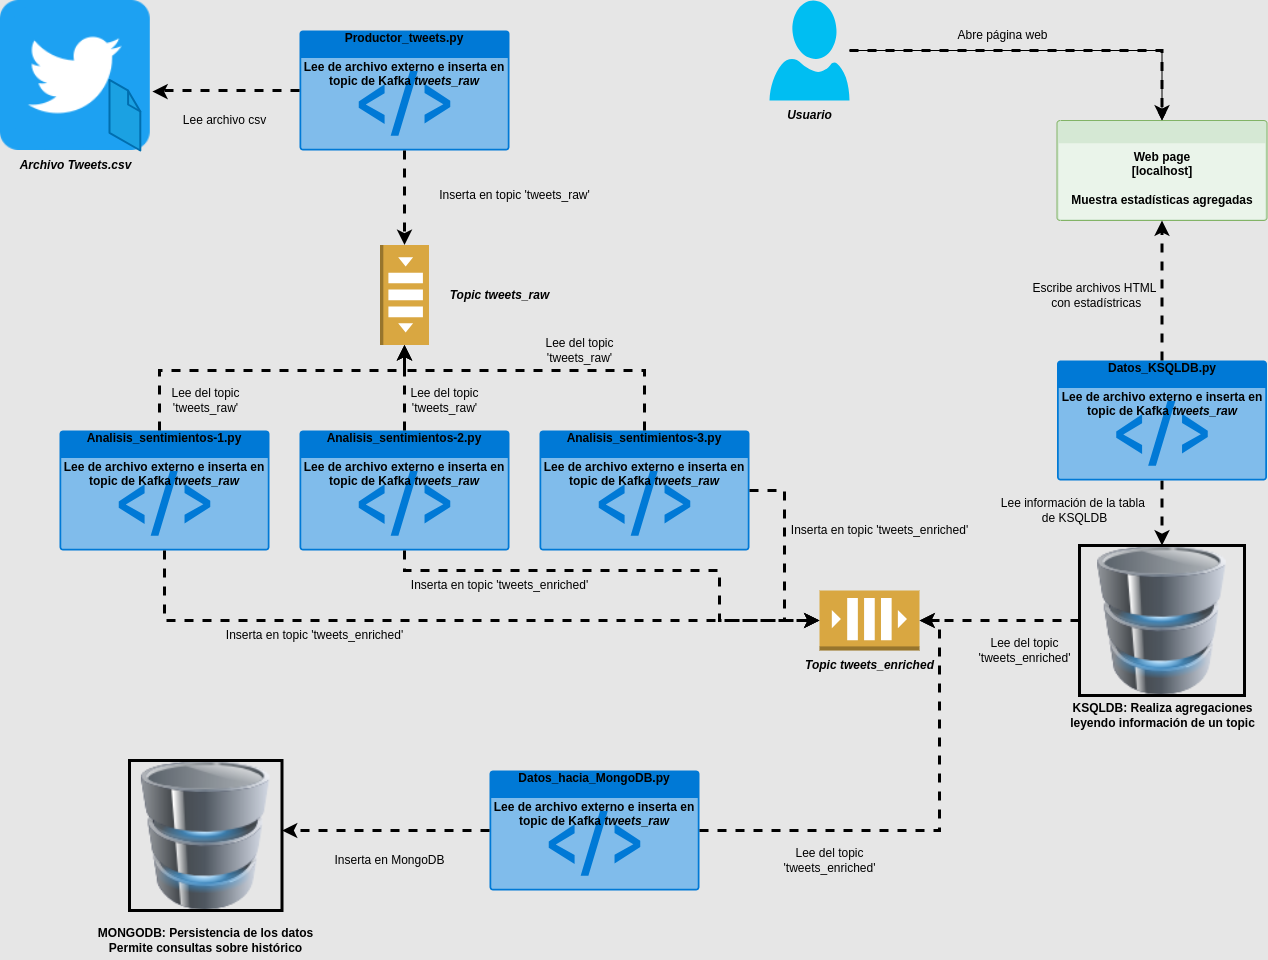

The diagram above was exported from draw.io. Its source (the exported page's mxGraphModel, read from the mxfile embedded in the PNG):
<mxGraphModel dx="1390" dy="799" grid="1" gridSize="10" guides="1" tooltips="1" connect="1" arrows="1" fold="1" page="1" pageScale="1" pageWidth="1100" pageHeight="850" background="#E6E6E6" math="0" shadow="0">
  <root>
    <mxCell id="0" />
    <mxCell id="1" parent="0" />
    <mxCell id="JHpR3zkGN6Scgwpvehi3-30" value="" style="edgeStyle=orthogonalEdgeStyle;rounded=0;orthogonalLoop=1;jettySize=auto;html=1;" parent="1" source="863dnt-MRuTmCtJNxKZf-3" target="863dnt-MRuTmCtJNxKZf-8" edge="1">
      <mxGeometry relative="1" as="geometry" />
    </mxCell>
    <mxCell id="863dnt-MRuTmCtJNxKZf-3" value="" style="verticalLabelPosition=bottom;html=1;verticalAlign=top;align=center;strokeColor=none;fillColor=#00BEF2;shape=mxgraph.azure.user;" parent="1" vertex="1">
      <mxGeometry x="790" y="120" width="80" height="100" as="geometry" />
    </mxCell>
    <mxCell id="863dnt-MRuTmCtJNxKZf-8" value="&lt;div&gt;&lt;b&gt;&lt;br&gt;&lt;/b&gt;&lt;/div&gt;&lt;b&gt;&lt;div&gt;&lt;b&gt;&lt;br&gt;&lt;/b&gt;&lt;/div&gt;Web page&lt;/b&gt;&lt;div&gt;&lt;b&gt;[localhost]&lt;/b&gt;&lt;/div&gt;&lt;div&gt;&lt;b&gt;&lt;br&gt;&lt;/b&gt;&lt;/div&gt;&lt;div&gt;&lt;b&gt;Muestra estadísticas agregadas&lt;/b&gt;&lt;/div&gt;" style="html=1;whiteSpace=wrap;strokeColor=#82b366;fillColor=#d5e8d4;labelPosition=center;verticalLabelPosition=middle;verticalAlign=top;align=center;fontSize=12;outlineConnect=0;spacingTop=-6;sketch=0;shape=mxgraph.sitemap.page;" parent="1" vertex="1">
      <mxGeometry x="1077.5" y="240" width="210" height="100" as="geometry" />
    </mxCell>
    <mxCell id="863dnt-MRuTmCtJNxKZf-9" value="&lt;div&gt;&lt;span style=&quot;background-color: initial;&quot;&gt;Productor_tweets.py&lt;/span&gt;&lt;br&gt;&lt;/div&gt;&lt;div&gt;&lt;span style=&quot;background-color: initial;&quot;&gt;&lt;br&gt;&lt;/span&gt;&lt;/div&gt;&lt;div&gt;&lt;span style=&quot;background-color: initial;&quot;&gt;Lee de archivo externo e inserta en topic de Kafka &lt;i style=&quot;&quot;&gt;tweets_raw&lt;/i&gt;&lt;/span&gt;&lt;/div&gt;" style="html=1;whiteSpace=wrap;strokeColor=none;fillColor=#0079D6;labelPosition=center;verticalLabelPosition=middle;verticalAlign=top;align=center;fontSize=12;outlineConnect=0;spacingTop=-6;fontColor=#000000;sketch=0;shape=mxgraph.sitemap.script;fontStyle=1" parent="1" vertex="1">
      <mxGeometry x="320" y="150" width="210" height="120" as="geometry" />
    </mxCell>
    <mxCell id="UUoN9P8smBd7PJZ9owr4-2" value="&lt;div&gt;&lt;span style=&quot;background-color: initial;&quot;&gt;Analisis_sentimientos-1.py&lt;/span&gt;&lt;br&gt;&lt;/div&gt;&lt;div&gt;&lt;span style=&quot;background-color: initial;&quot;&gt;&lt;br&gt;&lt;/span&gt;&lt;/div&gt;&lt;div&gt;&lt;span style=&quot;background-color: initial;&quot;&gt;Lee de archivo externo e inserta en topic de Kafka &lt;i style=&quot;&quot;&gt;tweets_raw&lt;/i&gt;&lt;/span&gt;&lt;/div&gt;" style="html=1;whiteSpace=wrap;strokeColor=none;fillColor=#0079D6;labelPosition=center;verticalLabelPosition=middle;verticalAlign=top;align=center;fontSize=12;outlineConnect=0;spacingTop=-6;fontColor=#000000;sketch=0;shape=mxgraph.sitemap.script;fontStyle=1" parent="1" vertex="1">
      <mxGeometry x="80" y="550" width="210" height="120" as="geometry" />
    </mxCell>
    <mxCell id="UUoN9P8smBd7PJZ9owr4-3" value="&lt;div&gt;&lt;span style=&quot;background-color: initial;&quot;&gt;Analisis_sentimientos-2&lt;/span&gt;&lt;span style=&quot;background-color: initial;&quot;&gt;.py&lt;/span&gt;&lt;br&gt;&lt;/div&gt;&lt;div&gt;&lt;span style=&quot;background-color: initial;&quot;&gt;&lt;br&gt;&lt;/span&gt;&lt;/div&gt;&lt;div&gt;&lt;span style=&quot;background-color: initial;&quot;&gt;Lee de archivo externo e inserta en topic de Kafka &lt;i style=&quot;&quot;&gt;tweets_raw&lt;/i&gt;&lt;/span&gt;&lt;/div&gt;" style="html=1;whiteSpace=wrap;strokeColor=none;fillColor=#0079D6;labelPosition=center;verticalLabelPosition=middle;verticalAlign=top;align=center;fontSize=12;outlineConnect=0;spacingTop=-6;fontColor=#000000;sketch=0;shape=mxgraph.sitemap.script;fontStyle=1" parent="1" vertex="1">
      <mxGeometry x="320" y="550" width="210" height="120" as="geometry" />
    </mxCell>
    <mxCell id="UUoN9P8smBd7PJZ9owr4-4" value="&lt;div&gt;&lt;span style=&quot;background-color: initial;&quot;&gt;Analisis_sentimientos-3&lt;/span&gt;&lt;span style=&quot;background-color: initial;&quot;&gt;.py&lt;/span&gt;&lt;br&gt;&lt;/div&gt;&lt;div&gt;&lt;span style=&quot;background-color: initial;&quot;&gt;&lt;br&gt;&lt;/span&gt;&lt;/div&gt;&lt;div&gt;&lt;span style=&quot;background-color: initial;&quot;&gt;Lee de archivo externo e inserta en topic de Kafka &lt;i style=&quot;&quot;&gt;tweets_raw&lt;/i&gt;&lt;/span&gt;&lt;/div&gt;" style="html=1;whiteSpace=wrap;strokeColor=none;fillColor=#0079D6;labelPosition=center;verticalLabelPosition=middle;verticalAlign=top;align=center;fontSize=12;outlineConnect=0;spacingTop=-6;fontColor=#000000;sketch=0;shape=mxgraph.sitemap.script;fontStyle=1" parent="1" vertex="1">
      <mxGeometry x="560" y="550" width="210" height="120" as="geometry" />
    </mxCell>
    <mxCell id="JHpR3zkGN6Scgwpvehi3-22" style="edgeStyle=orthogonalEdgeStyle;rounded=0;orthogonalLoop=1;jettySize=auto;html=1;strokeWidth=3;dashed=1;" parent="1" source="UUoN9P8smBd7PJZ9owr4-5" target="UUoN9P8smBd7PJZ9owr4-12" edge="1">
      <mxGeometry relative="1" as="geometry">
        <Array as="points">
          <mxPoint x="610" y="940" />
          <mxPoint x="610" y="940" />
        </Array>
      </mxGeometry>
    </mxCell>
    <mxCell id="UUoN9P8smBd7PJZ9owr4-5" value="&lt;div&gt;&lt;span style=&quot;background-color: initial;&quot;&gt;Datos_hacia_MongoDB.py&lt;/span&gt;&lt;br&gt;&lt;/div&gt;&lt;div&gt;&lt;span style=&quot;background-color: initial;&quot;&gt;&lt;br&gt;&lt;/span&gt;&lt;/div&gt;&lt;div&gt;&lt;span style=&quot;background-color: initial;&quot;&gt;Lee de archivo externo e inserta en topic de Kafka &lt;i style=&quot;&quot;&gt;tweets_raw&lt;/i&gt;&lt;/span&gt;&lt;/div&gt;" style="html=1;whiteSpace=wrap;strokeColor=none;fillColor=#0079D6;labelPosition=center;verticalLabelPosition=middle;verticalAlign=top;align=center;fontSize=12;outlineConnect=0;spacingTop=-6;fontColor=#000000;sketch=0;shape=mxgraph.sitemap.script;fontStyle=1" parent="1" vertex="1">
      <mxGeometry x="510" y="890" width="210" height="120" as="geometry" />
    </mxCell>
    <mxCell id="UUoN9P8smBd7PJZ9owr4-7" value="" style="outlineConnect=0;dashed=0;verticalLabelPosition=bottom;verticalAlign=top;align=center;html=1;shape=mxgraph.aws3.queue;fillColor=#D9A741;gradientColor=none;rotation=90;" parent="1" vertex="1">
      <mxGeometry x="375" y="390" width="100" height="49" as="geometry" />
    </mxCell>
    <mxCell id="JHpR3zkGN6Scgwpvehi3-27" style="edgeStyle=orthogonalEdgeStyle;rounded=0;orthogonalLoop=1;jettySize=auto;html=1;entryX=0.5;entryY=0;entryDx=0;entryDy=0;strokeWidth=3;dashed=1;" parent="1" source="UUoN9P8smBd7PJZ9owr4-8" target="UUoN9P8smBd7PJZ9owr4-13" edge="1">
      <mxGeometry relative="1" as="geometry" />
    </mxCell>
    <mxCell id="UUoN9P8smBd7PJZ9owr4-8" value="&lt;div&gt;&lt;span style=&quot;background-color: initial;&quot;&gt;Datos_KSQLDB.py&lt;/span&gt;&lt;br&gt;&lt;/div&gt;&lt;div&gt;&lt;span style=&quot;background-color: initial;&quot;&gt;&lt;br&gt;&lt;/span&gt;&lt;/div&gt;&lt;div&gt;&lt;span style=&quot;background-color: initial;&quot;&gt;Lee de archivo externo e inserta en topic de Kafka &lt;i style=&quot;&quot;&gt;tweets_raw&lt;/i&gt;&lt;/span&gt;&lt;/div&gt;" style="html=1;whiteSpace=wrap;strokeColor=none;fillColor=#0079D6;labelPosition=center;verticalLabelPosition=middle;verticalAlign=top;align=center;fontSize=12;outlineConnect=0;spacingTop=-6;fontColor=#000000;sketch=0;shape=mxgraph.sitemap.script;fontStyle=1" parent="1" vertex="1">
      <mxGeometry x="1077.5" y="480" width="210" height="120" as="geometry" />
    </mxCell>
    <mxCell id="UUoN9P8smBd7PJZ9owr4-9" value="" style="outlineConnect=0;dashed=0;verticalLabelPosition=bottom;verticalAlign=top;align=center;html=1;shape=mxgraph.aws3.queue;fillColor=#D9A741;gradientColor=none;" parent="1" vertex="1">
      <mxGeometry x="840" y="710" width="100" height="60" as="geometry" />
    </mxCell>
    <mxCell id="UUoN9P8smBd7PJZ9owr4-12" value="" style="image;html=1;image=img/lib/clip_art/computers/Database_128x128.png;imageBorder=default;strokeWidth=3;" parent="1" vertex="1">
      <mxGeometry x="150" y="880" width="152.5" height="150" as="geometry" />
    </mxCell>
    <mxCell id="JHpR3zkGN6Scgwpvehi3-26" style="edgeStyle=orthogonalEdgeStyle;rounded=0;orthogonalLoop=1;jettySize=auto;html=1;strokeWidth=3;dashed=1;" parent="1" source="UUoN9P8smBd7PJZ9owr4-13" target="UUoN9P8smBd7PJZ9owr4-9" edge="1">
      <mxGeometry relative="1" as="geometry" />
    </mxCell>
    <mxCell id="UUoN9P8smBd7PJZ9owr4-13" value="" style="image;html=1;image=img/lib/clip_art/computers/Database_128x128.png;imageBorder=default;strokeWidth=3;" parent="1" vertex="1">
      <mxGeometry x="1100" y="665" width="165" height="150" as="geometry" />
    </mxCell>
    <mxCell id="JHpR3zkGN6Scgwpvehi3-3" value="" style="shape=image;html=1;verticalAlign=top;verticalLabelPosition=bottom;labelBackgroundColor=#ffffff;imageAspect=0;aspect=fixed;image=https://cdn2.iconfinder.com/data/icons/social-media-2285/512/1_Twitter3_colored_svg-128.png" parent="1" vertex="1">
      <mxGeometry x="20.8" y="120" width="150" height="150" as="geometry" />
    </mxCell>
    <mxCell id="JHpR3zkGN6Scgwpvehi3-2" value="" style="verticalLabelPosition=bottom;html=1;verticalAlign=top;strokeWidth=1;align=center;outlineConnect=0;dashed=0;outlineConnect=0;shape=mxgraph.aws3d.file;aspect=fixed;strokeColor=#006EAF;fillColor=#1ba1e2;fontColor=#ffffff;" parent="1" vertex="1">
      <mxGeometry x="130" y="199.39999999999998" width="30.8" height="70.6" as="geometry" />
    </mxCell>
    <mxCell id="JHpR3zkGN6Scgwpvehi3-4" value="Archivo Tweets.csv" style="text;html=1;align=center;verticalAlign=middle;resizable=0;points=[];autosize=1;strokeColor=none;fillColor=none;fontStyle=3" parent="1" vertex="1">
      <mxGeometry x="30.8" y="270" width="130" height="30" as="geometry" />
    </mxCell>
    <mxCell id="JHpR3zkGN6Scgwpvehi3-5" style="edgeStyle=orthogonalEdgeStyle;rounded=0;orthogonalLoop=1;jettySize=auto;html=1;entryX=0;entryY=0.5;entryDx=0;entryDy=0;entryPerimeter=0;strokeWidth=3;dashed=1;" parent="1" source="863dnt-MRuTmCtJNxKZf-9" target="UUoN9P8smBd7PJZ9owr4-7" edge="1">
      <mxGeometry relative="1" as="geometry" />
    </mxCell>
    <mxCell id="JHpR3zkGN6Scgwpvehi3-9" style="edgeStyle=orthogonalEdgeStyle;rounded=0;orthogonalLoop=1;jettySize=auto;html=1;entryX=1;entryY=0.5;entryDx=0;entryDy=0;entryPerimeter=0;strokeWidth=3;dashed=1;" parent="1" source="UUoN9P8smBd7PJZ9owr4-2" target="UUoN9P8smBd7PJZ9owr4-7" edge="1">
      <mxGeometry relative="1" as="geometry">
        <Array as="points">
          <mxPoint x="180" y="490" />
          <mxPoint x="425" y="490" />
        </Array>
      </mxGeometry>
    </mxCell>
    <mxCell id="JHpR3zkGN6Scgwpvehi3-10" style="edgeStyle=orthogonalEdgeStyle;rounded=0;orthogonalLoop=1;jettySize=auto;html=1;entryX=1;entryY=0.5;entryDx=0;entryDy=0;entryPerimeter=0;strokeWidth=3;dashed=1;" parent="1" source="UUoN9P8smBd7PJZ9owr4-4" target="UUoN9P8smBd7PJZ9owr4-7" edge="1">
      <mxGeometry relative="1" as="geometry">
        <Array as="points">
          <mxPoint x="665" y="490" />
          <mxPoint x="425" y="490" />
        </Array>
      </mxGeometry>
    </mxCell>
    <mxCell id="JHpR3zkGN6Scgwpvehi3-11" style="edgeStyle=orthogonalEdgeStyle;rounded=0;orthogonalLoop=1;jettySize=auto;html=1;entryX=1;entryY=0.5;entryDx=0;entryDy=0;entryPerimeter=0;strokeWidth=3;dashed=1;" parent="1" source="UUoN9P8smBd7PJZ9owr4-3" target="UUoN9P8smBd7PJZ9owr4-7" edge="1">
      <mxGeometry relative="1" as="geometry" />
    </mxCell>
    <mxCell id="JHpR3zkGN6Scgwpvehi3-13" value="Topic tweets_raw" style="text;html=1;align=center;verticalAlign=middle;resizable=0;points=[];autosize=1;strokeColor=none;fillColor=none;fontStyle=3;labelBorderColor=none;" parent="1" vertex="1">
      <mxGeometry x="460" y="399.5" width="120" height="30" as="geometry" />
    </mxCell>
    <mxCell id="JHpR3zkGN6Scgwpvehi3-14" value="Topic tweets_enriched" style="text;html=1;align=center;verticalAlign=middle;resizable=0;points=[];autosize=1;strokeColor=none;fillColor=none;fontStyle=3" parent="1" vertex="1">
      <mxGeometry x="820" y="770" width="140" height="30" as="geometry" />
    </mxCell>
    <mxCell id="JHpR3zkGN6Scgwpvehi3-15" style="edgeStyle=orthogonalEdgeStyle;rounded=0;orthogonalLoop=1;jettySize=auto;html=1;entryX=0;entryY=0.5;entryDx=0;entryDy=0;entryPerimeter=0;strokeWidth=3;dashed=1;" parent="1" source="UUoN9P8smBd7PJZ9owr4-4" target="UUoN9P8smBd7PJZ9owr4-9" edge="1">
      <mxGeometry relative="1" as="geometry" />
    </mxCell>
    <mxCell id="JHpR3zkGN6Scgwpvehi3-18" style="edgeStyle=orthogonalEdgeStyle;rounded=0;orthogonalLoop=1;jettySize=auto;html=1;entryX=0;entryY=0.5;entryDx=0;entryDy=0;entryPerimeter=0;strokeWidth=3;dashed=1;" parent="1" source="UUoN9P8smBd7PJZ9owr4-3" target="UUoN9P8smBd7PJZ9owr4-9" edge="1">
      <mxGeometry relative="1" as="geometry">
        <Array as="points">
          <mxPoint x="425" y="690" />
          <mxPoint x="740" y="690" />
          <mxPoint x="740" y="740" />
        </Array>
      </mxGeometry>
    </mxCell>
    <mxCell id="JHpR3zkGN6Scgwpvehi3-19" style="edgeStyle=orthogonalEdgeStyle;rounded=0;orthogonalLoop=1;jettySize=auto;html=1;entryX=1.014;entryY=0.607;entryDx=0;entryDy=0;entryPerimeter=0;strokeWidth=3;dashed=1;" parent="1" source="863dnt-MRuTmCtJNxKZf-9" target="JHpR3zkGN6Scgwpvehi3-3" edge="1">
      <mxGeometry relative="1" as="geometry">
        <Array as="points">
          <mxPoint x="182" y="210" />
        </Array>
      </mxGeometry>
    </mxCell>
    <mxCell id="JHpR3zkGN6Scgwpvehi3-23" style="edgeStyle=orthogonalEdgeStyle;rounded=0;orthogonalLoop=1;jettySize=auto;html=1;entryX=1;entryY=0.5;entryDx=0;entryDy=0;entryPerimeter=0;strokeWidth=3;dashed=1;" parent="1" source="UUoN9P8smBd7PJZ9owr4-5" target="UUoN9P8smBd7PJZ9owr4-9" edge="1">
      <mxGeometry relative="1" as="geometry" />
    </mxCell>
    <mxCell id="JHpR3zkGN6Scgwpvehi3-28" style="edgeStyle=orthogonalEdgeStyle;rounded=0;orthogonalLoop=1;jettySize=auto;html=1;entryX=0.5;entryY=1;entryDx=0;entryDy=0;entryPerimeter=0;strokeWidth=3;dashed=1;" parent="1" source="UUoN9P8smBd7PJZ9owr4-8" target="863dnt-MRuTmCtJNxKZf-8" edge="1">
      <mxGeometry relative="1" as="geometry" />
    </mxCell>
    <mxCell id="JHpR3zkGN6Scgwpvehi3-29" style="edgeStyle=orthogonalEdgeStyle;rounded=0;orthogonalLoop=1;jettySize=auto;html=1;entryX=0.5;entryY=0;entryDx=0;entryDy=0;entryPerimeter=0;dashed=1;strokeWidth=3;" parent="1" source="863dnt-MRuTmCtJNxKZf-3" target="863dnt-MRuTmCtJNxKZf-8" edge="1">
      <mxGeometry relative="1" as="geometry" />
    </mxCell>
    <mxCell id="JHpR3zkGN6Scgwpvehi3-31" value="Usuario&lt;span data-darkreader-inline-color=&quot;&quot; style=&quot;color: rgba(0, 0, 0, 0); font-family: monospace; font-size: 0px; font-style: normal; font-weight: 400; text-align: start; --darkreader-inline-color: rgba(232, 230, 227, 0);&quot;&gt;%3CmxGraphModel%3E%3Croot%3E%3CmxCell%20id%3D%220%22%2F%3E%3CmxCell%20id%3D%221%22%20parent%3D%220%22%2F%3E%3CmxCell%20id%3D%222%22%20value%3D%22Topic%20tweets_raw%22%20style%3D%22text%3Bhtml%3D1%3Balign%3Dcenter%3BverticalAlign%3Dmiddle%3Bresizable%3D0%3Bpoints%3D%5B%5D%3Bautosize%3D1%3BstrokeColor%3Dnone%3BfillColor%3Dnone%3BfontStyle%3D3%3BlabelBorderColor%3Dnone%3B%22%20vertex%3D%221%22%20parent%3D%221%22%3E%3CmxGeometry%20x%3D%22460%22%20y%3D%22399.5%22%20width%3D%22120%22%20height%3D%2230%22%20as%3D%22geometry%22%2F%3E%3C%2FmxCell%3E%3C%2Froot%3E%3C%2FmxGraphModel%3E&lt;/span&gt;" style="text;html=1;align=center;verticalAlign=middle;resizable=0;points=[];autosize=1;strokeColor=none;fillColor=none;fontStyle=3;labelBorderColor=none;" parent="1" vertex="1">
      <mxGeometry x="800" y="220" width="60" height="30" as="geometry" />
    </mxCell>
    <mxCell id="JHpR3zkGN6Scgwpvehi3-32" value="Abre página web" style="text;html=1;align=center;verticalAlign=middle;resizable=0;points=[];autosize=1;strokeColor=none;fillColor=none;fontStyle=0;labelBorderColor=none;fontColor=#000000;" parent="1" vertex="1">
      <mxGeometry x="967.5" y="140" width="110" height="30" as="geometry" />
    </mxCell>
    <mxCell id="JHpR3zkGN6Scgwpvehi3-36" value="Escribe archivos HTML&lt;div&gt;&amp;nbsp;con estadístricas&lt;/div&gt;" style="text;html=1;align=center;verticalAlign=middle;resizable=0;points=[];autosize=1;strokeColor=none;fillColor=none;fontStyle=0;labelBorderColor=none;fontColor=#000000;" parent="1" vertex="1">
      <mxGeometry x="1040" y="394.5" width="150" height="40" as="geometry" />
    </mxCell>
    <mxCell id="JHpR3zkGN6Scgwpvehi3-37" value="Lee información de la tabla&amp;nbsp;&lt;div&gt;de KSQLDB&lt;/div&gt;" style="text;html=1;align=center;verticalAlign=middle;resizable=0;points=[];autosize=1;strokeColor=none;fillColor=none;fontStyle=0;labelBorderColor=none;fontColor=#000000;" parent="1" vertex="1">
      <mxGeometry x="1010" y="610" width="170" height="40" as="geometry" />
    </mxCell>
    <mxCell id="JHpR3zkGN6Scgwpvehi3-39" value="KSQLDB: Realiza agregaciones&lt;div&gt;leyendo información de un topic&lt;/div&gt;" style="text;html=1;align=center;verticalAlign=middle;resizable=0;points=[];autosize=1;strokeColor=none;fillColor=none;fontStyle=1" parent="1" vertex="1">
      <mxGeometry x="1087.5" y="815" width="190" height="40" as="geometry" />
    </mxCell>
    <mxCell id="JHpR3zkGN6Scgwpvehi3-40" value="MONGODB: Persistencia de los datos&lt;div&gt;Permite consultas sobre histórico&lt;/div&gt;" style="text;html=1;align=center;verticalAlign=middle;resizable=0;points=[];autosize=1;strokeColor=none;fillColor=none;fontStyle=1" parent="1" vertex="1">
      <mxGeometry x="111.25" y="1040" width="230" height="40" as="geometry" />
    </mxCell>
    <mxCell id="JHpR3zkGN6Scgwpvehi3-41" value="Lee del topic&lt;div&gt;'tweets_enriched'&lt;/div&gt;" style="text;html=1;align=center;verticalAlign=middle;resizable=0;points=[];autosize=1;strokeColor=none;fillColor=none;fontStyle=0;labelBorderColor=none;fontColor=#000000;" parent="1" vertex="1">
      <mxGeometry x="985" y="750" width="120" height="40" as="geometry" />
    </mxCell>
    <mxCell id="JHpR3zkGN6Scgwpvehi3-42" value="Lee del topic&lt;div&gt;'tweets_enriched'&lt;/div&gt;" style="text;html=1;align=center;verticalAlign=middle;resizable=0;points=[];autosize=1;strokeColor=none;fillColor=none;fontStyle=0;labelBorderColor=none;fontColor=#000000;" parent="1" vertex="1">
      <mxGeometry x="790" y="960" width="120" height="40" as="geometry" />
    </mxCell>
    <mxCell id="JHpR3zkGN6Scgwpvehi3-44" value="Inserta en MongoDB" style="text;html=1;align=center;verticalAlign=middle;resizable=0;points=[];autosize=1;strokeColor=none;fillColor=none;fontStyle=0;labelBorderColor=none;fontColor=#000000;" parent="1" vertex="1">
      <mxGeometry x="345" y="965" width="130" height="30" as="geometry" />
    </mxCell>
    <mxCell id="JHpR3zkGN6Scgwpvehi3-45" style="edgeStyle=orthogonalEdgeStyle;rounded=0;orthogonalLoop=1;jettySize=auto;html=1;entryX=0;entryY=0.5;entryDx=0;entryDy=0;entryPerimeter=0;strokeWidth=3;dashed=1;" parent="1" source="UUoN9P8smBd7PJZ9owr4-2" target="UUoN9P8smBd7PJZ9owr4-9" edge="1">
      <mxGeometry relative="1" as="geometry">
        <Array as="points">
          <mxPoint x="185" y="740" />
        </Array>
      </mxGeometry>
    </mxCell>
    <mxCell id="JHpR3zkGN6Scgwpvehi3-46" value="Inserta en topic 'tweets_enriched'" style="text;html=1;align=center;verticalAlign=middle;resizable=0;points=[];autosize=1;strokeColor=none;fillColor=none;fontStyle=0;labelBorderColor=none;fontColor=#000000;" parent="1" vertex="1">
      <mxGeometry x="235" y="740" width="200" height="30" as="geometry" />
    </mxCell>
    <mxCell id="JHpR3zkGN6Scgwpvehi3-47" value="Inserta en topic 'tweets_enriched'" style="text;html=1;align=center;verticalAlign=middle;resizable=0;points=[];autosize=1;strokeColor=none;fillColor=none;fontStyle=0;labelBorderColor=none;fontColor=#000000;" parent="1" vertex="1">
      <mxGeometry x="420" y="690" width="200" height="30" as="geometry" />
    </mxCell>
    <mxCell id="JHpR3zkGN6Scgwpvehi3-48" value="Inserta en topic 'tweets_enriched'" style="text;html=1;align=center;verticalAlign=middle;resizable=0;points=[];autosize=1;strokeColor=none;fillColor=none;fontStyle=0;labelBorderColor=none;fontColor=#000000;" parent="1" vertex="1">
      <mxGeometry x="800" y="635" width="200" height="30" as="geometry" />
    </mxCell>
    <mxCell id="JHpR3zkGN6Scgwpvehi3-49" value="Lee del topic&lt;div&gt;'tweets_raw'&lt;/div&gt;" style="text;html=1;align=center;verticalAlign=middle;resizable=0;points=[];autosize=1;strokeColor=none;fillColor=none;fontStyle=0;labelBorderColor=none;fontColor=#000000;" parent="1" vertex="1">
      <mxGeometry x="555" y="450" width="90" height="40" as="geometry" />
    </mxCell>
    <mxCell id="JHpR3zkGN6Scgwpvehi3-50" value="Lee del topic&lt;div&gt;'tweets_raw'&lt;/div&gt;" style="text;html=1;align=center;verticalAlign=middle;resizable=0;points=[];autosize=1;strokeColor=none;fillColor=none;fontStyle=0;labelBorderColor=none;fontColor=#000000;" parent="1" vertex="1">
      <mxGeometry x="420" y="500" width="90" height="40" as="geometry" />
    </mxCell>
    <mxCell id="JHpR3zkGN6Scgwpvehi3-51" value="Lee del topic&lt;div&gt;'tweets_raw'&lt;/div&gt;" style="text;html=1;align=center;verticalAlign=middle;resizable=0;points=[];autosize=1;strokeColor=none;fillColor=none;fontStyle=0;labelBorderColor=none;fontColor=#000000;" parent="1" vertex="1">
      <mxGeometry x="181.25" y="500" width="90" height="40" as="geometry" />
    </mxCell>
    <mxCell id="JHpR3zkGN6Scgwpvehi3-52" value="Inserta en topic 'tweets_raw'" style="text;html=1;align=center;verticalAlign=middle;resizable=0;points=[];autosize=1;strokeColor=none;fillColor=none;fontStyle=0;labelBorderColor=none;fontColor=#000000;" parent="1" vertex="1">
      <mxGeometry x="450" y="300" width="170" height="30" as="geometry" />
    </mxCell>
    <mxCell id="JHpR3zkGN6Scgwpvehi3-53" value="Lee archivo csv" style="text;html=1;align=center;verticalAlign=middle;resizable=0;points=[];autosize=1;strokeColor=none;fillColor=none;fontStyle=0;labelBorderColor=none;fontColor=#000000;" parent="1" vertex="1">
      <mxGeometry x="190" y="225" width="110" height="30" as="geometry" />
    </mxCell>
  </root>
</mxGraphModel>